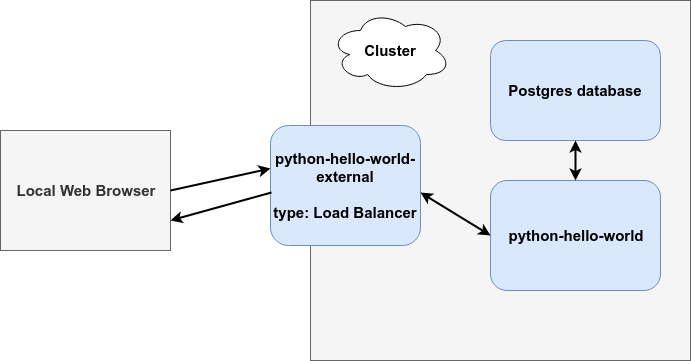

The diagram above was exported from draw.io. Its source (the exported page's mxGraphModel, read from the mxfile embedded in the PNG):
<mxGraphModel dx="1189" dy="1113" grid="1" gridSize="10" guides="1" tooltips="1" connect="1" arrows="1" fold="1" page="1" pageScale="1" pageWidth="1100" pageHeight="850" background="#ffffff" math="0" shadow="0">
  <root>
    <mxCell id="0" />
    <mxCell id="1" parent="0" />
    <mxCell id="iZ4kZCkHRZRA3ji-ISiD-9" value="" style="rounded=0;whiteSpace=wrap;html=1;fillColor=#f5f5f5;strokeColor=#666666;fontColor=#333333;" vertex="1" parent="1">
      <mxGeometry x="330" y="240" width="380" height="360" as="geometry" />
    </mxCell>
    <mxCell id="iZ4kZCkHRZRA3ji-ISiD-3" value="&lt;b&gt;&lt;font style=&quot;font-size: 15px&quot;&gt;python-hello-world-external&lt;br&gt;&lt;br&gt;type: Load Balancer&lt;br&gt;&lt;/font&gt;&lt;/b&gt;" style="rounded=1;whiteSpace=wrap;html=1;fillColor=#dae8fc;strokeColor=#6c8ebf;" vertex="1" parent="1">
      <mxGeometry x="290" y="365" width="150" height="120" as="geometry" />
    </mxCell>
    <mxCell id="iZ4kZCkHRZRA3ji-ISiD-5" value="&lt;b&gt;&lt;font style=&quot;font-size: 15px&quot;&gt;Cluster&lt;/font&gt;&lt;/b&gt;&lt;br&gt;" style="ellipse;shape=cloud;whiteSpace=wrap;html=1;" vertex="1" parent="1">
      <mxGeometry x="350" y="250" width="120" height="80" as="geometry" />
    </mxCell>
    <mxCell id="iZ4kZCkHRZRA3ji-ISiD-6" value="&lt;b&gt;&lt;font style=&quot;font-size: 15px&quot;&gt;Local Web Browser&lt;/font&gt;&lt;/b&gt;" style="rounded=0;whiteSpace=wrap;html=1;fillColor=#f5f5f5;strokeColor=#666666;fontColor=#333333;" vertex="1" parent="1">
      <mxGeometry x="20" y="370" width="170" height="120" as="geometry" />
    </mxCell>
    <mxCell id="iZ4kZCkHRZRA3ji-ISiD-7" value="" style="endArrow=classic;html=1;entryX=0;entryY=0.358;entryDx=0;entryDy=0;entryPerimeter=0;exitX=1;exitY=0.5;exitDx=0;exitDy=0;strokeWidth=2;" edge="1" parent="1" source="iZ4kZCkHRZRA3ji-ISiD-6" target="iZ4kZCkHRZRA3ji-ISiD-3">
      <mxGeometry width="50" height="50" relative="1" as="geometry">
        <mxPoint x="200" y="450" as="sourcePoint" />
        <mxPoint x="250" y="400" as="targetPoint" />
      </mxGeometry>
    </mxCell>
    <mxCell id="iZ4kZCkHRZRA3ji-ISiD-8" value="" style="endArrow=classic;html=1;strokeWidth=2;exitX=0.007;exitY=0.558;exitDx=0;exitDy=0;exitPerimeter=0;entryX=1;entryY=0.75;entryDx=0;entryDy=0;" edge="1" parent="1" source="iZ4kZCkHRZRA3ji-ISiD-3" target="iZ4kZCkHRZRA3ji-ISiD-6">
      <mxGeometry width="50" height="50" relative="1" as="geometry">
        <mxPoint x="215" y="490" as="sourcePoint" />
        <mxPoint x="130" y="540" as="targetPoint" />
      </mxGeometry>
    </mxCell>
    <mxCell id="iZ4kZCkHRZRA3ji-ISiD-10" value="&lt;b&gt;&lt;font style=&quot;font-size: 15px&quot;&gt;python-hello-world&lt;/font&gt;&lt;/b&gt;" style="rounded=1;whiteSpace=wrap;html=1;fillColor=#dae8fc;strokeColor=#6c8ebf;" vertex="1" parent="1">
      <mxGeometry x="510" y="420" width="170" height="110" as="geometry" />
    </mxCell>
    <mxCell id="iZ4kZCkHRZRA3ji-ISiD-11" value="" style="endArrow=classic;startArrow=classic;html=1;strokeWidth=2;entryX=0;entryY=0.5;entryDx=0;entryDy=0;exitX=1;exitY=0.558;exitDx=0;exitDy=0;exitPerimeter=0;" edge="1" parent="1" source="iZ4kZCkHRZRA3ji-ISiD-3" target="iZ4kZCkHRZRA3ji-ISiD-10">
      <mxGeometry width="50" height="50" relative="1" as="geometry">
        <mxPoint x="445" y="455" as="sourcePoint" />
        <mxPoint x="495" y="405" as="targetPoint" />
      </mxGeometry>
    </mxCell>
    <mxCell id="iZ4kZCkHRZRA3ji-ISiD-12" value="&lt;b&gt;&lt;font style=&quot;font-size: 15px&quot;&gt;Postgres database&lt;/font&gt;&lt;/b&gt;" style="rounded=1;whiteSpace=wrap;html=1;fillColor=#dae8fc;strokeColor=#6c8ebf;" vertex="1" parent="1">
      <mxGeometry x="510" y="280" width="170" height="100" as="geometry" />
    </mxCell>
    <mxCell id="iZ4kZCkHRZRA3ji-ISiD-13" value="" style="endArrow=classic;startArrow=classic;html=1;strokeWidth=2;entryX=0.5;entryY=1;entryDx=0;entryDy=0;exitX=0.5;exitY=0;exitDx=0;exitDy=0;" edge="1" parent="1" source="iZ4kZCkHRZRA3ji-ISiD-10" target="iZ4kZCkHRZRA3ji-ISiD-12">
      <mxGeometry width="50" height="50" relative="1" as="geometry">
        <mxPoint x="560" y="430" as="sourcePoint" />
        <mxPoint x="610" y="380" as="targetPoint" />
      </mxGeometry>
    </mxCell>
  </root>
</mxGraphModel>